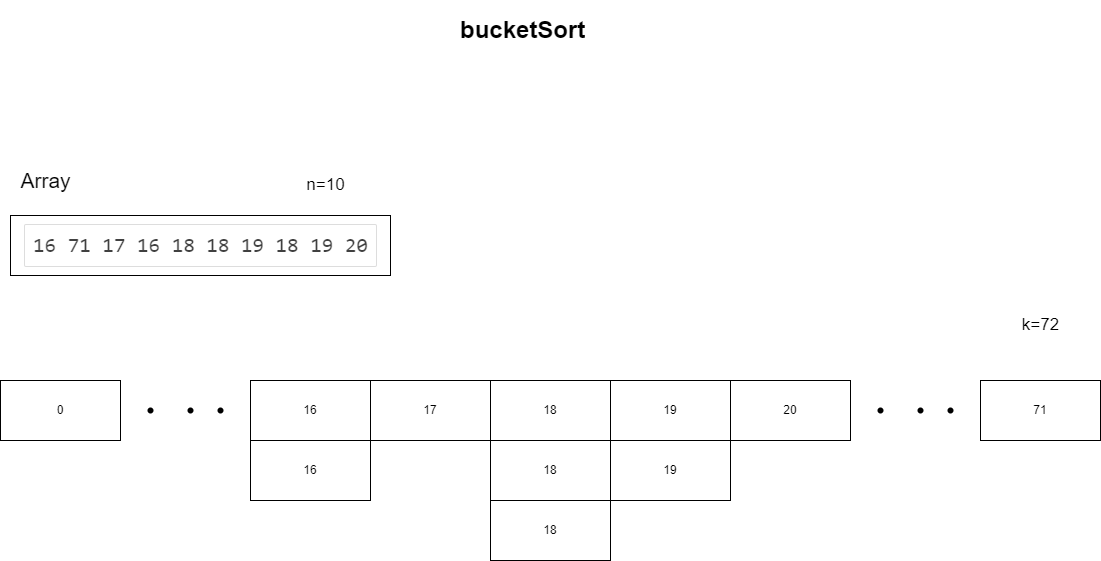

The diagram above was exported from draw.io. Its source (the exported page's mxGraphModel, read from the mxfile embedded in the PNG):
<mxGraphModel dx="1440" dy="883" grid="1" gridSize="10" guides="1" tooltips="1" connect="1" arrows="1" fold="1" page="1" pageScale="1" pageWidth="1169" pageHeight="827" background="#ffffff" math="0" shadow="0">
  <root>
    <mxCell id="0" />
    <mxCell id="1" parent="0" />
    <mxCell id="f4K-ahUTdsLdgrpUiebt-2" value="16" style="rounded=0;whiteSpace=wrap;html=1;" vertex="1" parent="1">
      <mxGeometry x="285" y="400" width="120" height="60" as="geometry" />
    </mxCell>
    <mxCell id="f4K-ahUTdsLdgrpUiebt-3" value="17" style="rounded=0;whiteSpace=wrap;html=1;" vertex="1" parent="1">
      <mxGeometry x="405" y="400" width="120" height="60" as="geometry" />
    </mxCell>
    <mxCell id="f4K-ahUTdsLdgrpUiebt-4" value="18" style="rounded=0;whiteSpace=wrap;html=1;" vertex="1" parent="1">
      <mxGeometry x="525" y="400" width="120" height="60" as="geometry" />
    </mxCell>
    <mxCell id="f4K-ahUTdsLdgrpUiebt-5" value="19" style="rounded=0;whiteSpace=wrap;html=1;" vertex="1" parent="1">
      <mxGeometry x="645" y="400" width="120" height="60" as="geometry" />
    </mxCell>
    <mxCell id="f4K-ahUTdsLdgrpUiebt-6" value="20" style="rounded=0;whiteSpace=wrap;html=1;" vertex="1" parent="1">
      <mxGeometry x="765" y="400" width="120" height="60" as="geometry" />
    </mxCell>
    <mxCell id="f4K-ahUTdsLdgrpUiebt-7" value="&lt;pre style=&quot;box-sizing: border-box; font-family: Monaco, SFMono-Regular, Consolas, &amp;quot;Liberation Mono&amp;quot;, Menlo, Courier, monospace; font-size: 21px; margin-top: 0px; margin-bottom: 0px; overflow: auto; tab-size: 4; border: 1px solid rgb(221, 221, 221); border-radius: 2px; padding: 8px; color: rgba(0, 0, 0, 0.75); text-align: start; background-color: rgb(255, 255, 255);&quot;&gt;16 71 17 16 18 18 19 18 19 20&lt;/pre&gt;" style="text;html=1;align=center;verticalAlign=middle;resizable=0;points=[];autosize=1;strokeColor=default;fillColor=none;fontSize=21;" vertex="1" parent="1">
      <mxGeometry x="45" y="235" width="380" height="60" as="geometry" />
    </mxCell>
    <mxCell id="f4K-ahUTdsLdgrpUiebt-14" value="71" style="rounded=0;whiteSpace=wrap;html=1;" vertex="1" parent="1">
      <mxGeometry x="1015" y="400" width="120" height="60" as="geometry" />
    </mxCell>
    <mxCell id="f4K-ahUTdsLdgrpUiebt-15" value="16" style="rounded=0;whiteSpace=wrap;html=1;" vertex="1" parent="1">
      <mxGeometry x="285" y="460" width="120" height="60" as="geometry" />
    </mxCell>
    <mxCell id="f4K-ahUTdsLdgrpUiebt-16" value="18" style="rounded=0;whiteSpace=wrap;html=1;" vertex="1" parent="1">
      <mxGeometry x="525" y="460" width="120" height="60" as="geometry" />
    </mxCell>
    <mxCell id="f4K-ahUTdsLdgrpUiebt-17" value="18" style="rounded=0;whiteSpace=wrap;html=1;" vertex="1" parent="1">
      <mxGeometry x="525" y="520" width="120" height="60" as="geometry" />
    </mxCell>
    <mxCell id="f4K-ahUTdsLdgrpUiebt-18" value="19" style="rounded=0;whiteSpace=wrap;html=1;" vertex="1" parent="1">
      <mxGeometry x="645" y="460" width="120" height="60" as="geometry" />
    </mxCell>
    <mxCell id="f4K-ahUTdsLdgrpUiebt-19" value="" style="shape=waypoint;sketch=0;size=6;pointerEvents=1;points=[];fillColor=none;resizable=0;rotatable=0;perimeter=centerPerimeter;snapToPoint=1;" vertex="1" parent="1">
      <mxGeometry x="905" y="420" width="20" height="20" as="geometry" />
    </mxCell>
    <mxCell id="f4K-ahUTdsLdgrpUiebt-20" value="" style="shape=waypoint;sketch=0;fillStyle=solid;size=6;pointerEvents=1;points=[];fillColor=none;resizable=0;rotatable=0;perimeter=centerPerimeter;snapToPoint=1;" vertex="1" parent="1">
      <mxGeometry x="975" y="420" width="20" height="20" as="geometry" />
    </mxCell>
    <mxCell id="f4K-ahUTdsLdgrpUiebt-21" value="" style="shape=waypoint;sketch=0;fillStyle=solid;size=6;pointerEvents=1;points=[];fillColor=none;resizable=0;rotatable=0;perimeter=centerPerimeter;snapToPoint=1;" vertex="1" parent="1">
      <mxGeometry x="945" y="420" width="20" height="20" as="geometry" />
    </mxCell>
    <mxCell id="f4K-ahUTdsLdgrpUiebt-23" value="" style="shape=waypoint;sketch=0;size=6;pointerEvents=1;points=[];fillColor=none;resizable=0;rotatable=0;perimeter=centerPerimeter;snapToPoint=1;" vertex="1" parent="1">
      <mxGeometry x="175" y="420" width="20" height="20" as="geometry" />
    </mxCell>
    <mxCell id="f4K-ahUTdsLdgrpUiebt-24" value="" style="shape=waypoint;sketch=0;fillStyle=solid;size=6;pointerEvents=1;points=[];fillColor=none;resizable=0;rotatable=0;perimeter=centerPerimeter;snapToPoint=1;" vertex="1" parent="1">
      <mxGeometry x="245" y="420" width="20" height="20" as="geometry" />
    </mxCell>
    <mxCell id="f4K-ahUTdsLdgrpUiebt-25" value="" style="shape=waypoint;sketch=0;fillStyle=solid;size=6;pointerEvents=1;points=[];fillColor=none;resizable=0;rotatable=0;perimeter=centerPerimeter;snapToPoint=1;" vertex="1" parent="1">
      <mxGeometry x="215" y="420" width="20" height="20" as="geometry" />
    </mxCell>
    <mxCell id="f4K-ahUTdsLdgrpUiebt-27" value="0" style="rounded=0;whiteSpace=wrap;html=1;" vertex="1" parent="1">
      <mxGeometry x="35" y="400" width="120" height="60" as="geometry" />
    </mxCell>
    <mxCell id="f4K-ahUTdsLdgrpUiebt-28" value="Array" style="text;html=1;align=center;verticalAlign=middle;resizable=0;points=[];autosize=1;strokeColor=none;fillColor=none;labelBackgroundColor=default;fontSize=21;" vertex="1" parent="1">
      <mxGeometry x="45" y="180" width="70" height="40" as="geometry" />
    </mxCell>
    <mxCell id="f4K-ahUTdsLdgrpUiebt-32" value="&lt;h1&gt;bucketSort&lt;/h1&gt;" style="text;html=1;strokeColor=none;fillColor=none;spacing=5;spacingTop=-20;whiteSpace=wrap;overflow=hidden;rounded=0;" vertex="1" parent="1">
      <mxGeometry x="490" y="30" width="190" height="120" as="geometry" />
    </mxCell>
    <mxCell id="f4K-ahUTdsLdgrpUiebt-34" value="n=10" style="text;html=1;align=center;verticalAlign=middle;resizable=0;points=[];autosize=1;strokeColor=none;fillColor=none;fontSize=17;" vertex="1" parent="1">
      <mxGeometry x="330" y="190" width="60" height="30" as="geometry" />
    </mxCell>
    <mxCell id="f4K-ahUTdsLdgrpUiebt-36" value="k=72" style="text;html=1;align=center;verticalAlign=middle;resizable=0;points=[];autosize=1;strokeColor=none;fillColor=none;fontSize=17;" vertex="1" parent="1">
      <mxGeometry x="1045" y="330" width="60" height="30" as="geometry" />
    </mxCell>
  </root>
</mxGraphModel>